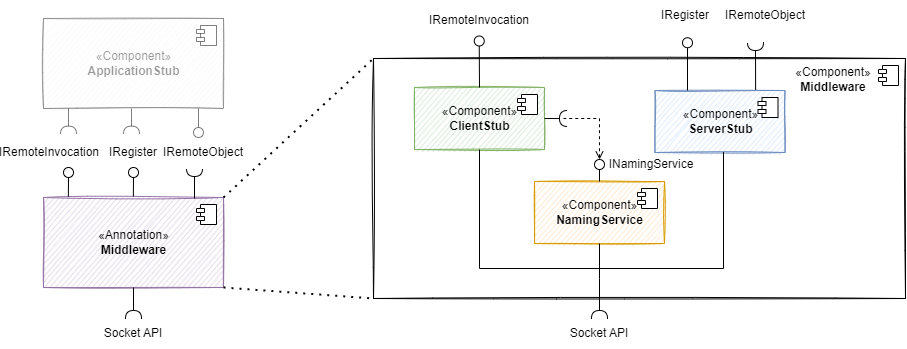

The diagram above was exported from draw.io. Its source (the exported page's mxGraphModel, read from the mxfile embedded in the PNG):
<mxGraphModel dx="-95" dy="846" grid="1" gridSize="10" guides="1" tooltips="1" connect="1" arrows="1" fold="1" page="1" pageScale="1" pageWidth="827" pageHeight="1169" math="0" shadow="0">
  <root>
    <mxCell id="0" />
    <mxCell id="1" parent="0" />
    <mxCell id="2" value="" style="html=1;dropTarget=0;sketch=1;fillColor=none;" vertex="1" parent="1">
      <mxGeometry x="3000" y="230" width="532" height="240" as="geometry" />
    </mxCell>
    <mxCell id="3" value="" style="shape=module;jettyWidth=8;jettyHeight=4;sketch=0;" vertex="1" parent="2">
      <mxGeometry x="1" width="20" height="20" relative="1" as="geometry">
        <mxPoint x="-27" y="7" as="offset" />
      </mxGeometry>
    </mxCell>
    <mxCell id="4" value="&lt;span style=&quot;&quot;&gt;«Component»&lt;/span&gt;&lt;br style=&quot;&quot;&gt;&lt;b style=&quot;&quot;&gt;Middleware&lt;/b&gt;" style="text;html=1;strokeColor=none;fillColor=none;align=center;verticalAlign=middle;whiteSpace=wrap;rounded=0;shadow=0;sketch=0;" vertex="1" parent="1">
      <mxGeometry x="3430" y="236" width="60" height="30" as="geometry" />
    </mxCell>
    <mxCell id="5" value="«Component»&lt;br&gt;&lt;b&gt;ClientStub&lt;/b&gt;" style="html=1;dropTarget=0;shadow=0;sketch=1;fillColor=#d5e8d4;strokeColor=#82b366;" vertex="1" parent="1">
      <mxGeometry x="3041" y="259" width="130" height="62" as="geometry" />
    </mxCell>
    <mxCell id="6" value="" style="shape=module;jettyWidth=8;jettyHeight=4;shadow=0;sketch=0;" vertex="1" parent="5">
      <mxGeometry x="1" width="20" height="20" relative="1" as="geometry">
        <mxPoint x="-27" y="7" as="offset" />
      </mxGeometry>
    </mxCell>
    <mxCell id="7" value="«Component»&lt;br&gt;&lt;b&gt;ServerStub&lt;/b&gt;" style="html=1;dropTarget=0;shadow=0;sketch=1;fillColor=#dae8fc;strokeColor=#6c8ebf;" vertex="1" parent="1">
      <mxGeometry x="3281.5" y="262" width="130" height="62" as="geometry" />
    </mxCell>
    <mxCell id="8" value="" style="shape=module;jettyWidth=8;jettyHeight=4;shadow=0;sketch=0;" vertex="1" parent="7">
      <mxGeometry x="1" width="20" height="20" relative="1" as="geometry">
        <mxPoint x="-27" y="7" as="offset" />
      </mxGeometry>
    </mxCell>
    <mxCell id="9" value="«Component»&lt;br&gt;&lt;b&gt;ApplicationStub&lt;/b&gt;" style="html=1;dropTarget=0;fillColor=#f5f5f5;strokeColor=#666666;sketch=1;fontColor=#333333;opacity=50;textOpacity=50;" vertex="1" parent="1">
      <mxGeometry x="2670" y="190" width="180" height="90" as="geometry" />
    </mxCell>
    <mxCell id="10" value="" style="shape=module;jettyWidth=8;jettyHeight=4;opacity=50;" vertex="1" parent="9">
      <mxGeometry x="1" width="20" height="20" relative="1" as="geometry">
        <mxPoint x="-27" y="7" as="offset" />
      </mxGeometry>
    </mxCell>
    <mxCell id="11" value="" style="rounded=0;orthogonalLoop=1;jettySize=auto;html=1;endArrow=halfCircle;endFill=0;endSize=6;strokeWidth=1;sketch=0;exitX=0.5;exitY=1;exitDx=0;exitDy=0;opacity=50;" edge="1" parent="1">
      <mxGeometry relative="1" as="geometry">
        <mxPoint x="2758" y="280" as="sourcePoint" />
        <mxPoint x="2758" y="305.6199999999999" as="targetPoint" />
        <Array as="points">
          <mxPoint x="2758" y="285.62" />
        </Array>
      </mxGeometry>
    </mxCell>
    <mxCell id="12" value="" style="ellipse;whiteSpace=wrap;html=1;align=center;aspect=fixed;resizable=0;points=[];outlineConnect=0;sketch=0;fillColor=none;" vertex="1" parent="1">
      <mxGeometry x="2690" y="339" width="10" height="10" as="geometry" />
    </mxCell>
    <mxCell id="13" value="" style="rounded=0;orthogonalLoop=1;jettySize=auto;html=1;endArrow=none;endFill=0;sketch=0;sourcePerimeterSpacing=0;exitX=0.5;exitY=1;exitDx=0;exitDy=0;opacity=50;" edge="1" parent="1">
      <mxGeometry relative="1" as="geometry">
        <mxPoint x="2825" y="280" as="sourcePoint" />
        <mxPoint x="2825" y="299" as="targetPoint" />
      </mxGeometry>
    </mxCell>
    <mxCell id="14" value="" style="rounded=0;orthogonalLoop=1;jettySize=auto;html=1;endArrow=halfCircle;endFill=0;endSize=6;strokeWidth=1;sketch=0;exitX=0.5;exitY=1;exitDx=0;exitDy=0;opacity=50;" edge="1" parent="1">
      <mxGeometry relative="1" as="geometry">
        <mxPoint x="2695" y="280" as="sourcePoint" />
        <mxPoint x="2695" y="305.6199999999999" as="targetPoint" />
        <Array as="points">
          <mxPoint x="2695" y="285.62" />
        </Array>
      </mxGeometry>
    </mxCell>
    <mxCell id="15" value="«Annotation»&lt;br&gt;&lt;b&gt;Middleware&lt;/b&gt;" style="html=1;dropTarget=0;fillColor=#e1d5e7;strokeColor=#9673a6;shadow=0;sketch=1;" vertex="1" parent="1">
      <mxGeometry x="2670" y="369" width="180" height="90" as="geometry" />
    </mxCell>
    <mxCell id="16" value="" style="shape=module;jettyWidth=8;jettyHeight=4;" vertex="1" parent="15">
      <mxGeometry x="1" width="20" height="20" relative="1" as="geometry">
        <mxPoint x="-27" y="7" as="offset" />
      </mxGeometry>
    </mxCell>
    <mxCell id="17" value="" style="ellipse;whiteSpace=wrap;html=1;align=center;aspect=fixed;resizable=0;points=[];outlineConnect=0;sketch=0;fillColor=none;opacity=50;" vertex="1" parent="1">
      <mxGeometry x="2820" y="299" width="10" height="10" as="geometry" />
    </mxCell>
    <mxCell id="18" value="" style="rounded=0;orthogonalLoop=1;jettySize=auto;html=1;endArrow=none;endFill=0;sketch=0;sourcePerimeterSpacing=0;exitX=0.138;exitY=-0.011;exitDx=0;exitDy=0;exitPerimeter=0;" edge="1" parent="1">
      <mxGeometry relative="1" as="geometry">
        <mxPoint x="2694.84" y="368.0100000000002" as="sourcePoint" />
        <mxPoint x="2695" y="349" as="targetPoint" />
      </mxGeometry>
    </mxCell>
    <mxCell id="19" value="" style="ellipse;whiteSpace=wrap;html=1;align=center;aspect=fixed;resizable=0;points=[];outlineConnect=0;sketch=0;fillColor=none;" vertex="1" parent="1">
      <mxGeometry x="2755" y="339" width="10" height="10" as="geometry" />
    </mxCell>
    <mxCell id="20" value="" style="rounded=0;orthogonalLoop=1;jettySize=auto;html=1;endArrow=none;endFill=0;sketch=0;sourcePerimeterSpacing=0;exitX=0.138;exitY=-0.011;exitDx=0;exitDy=0;exitPerimeter=0;" edge="1" parent="1">
      <mxGeometry relative="1" as="geometry">
        <mxPoint x="2759.84" y="368.0100000000002" as="sourcePoint" />
        <mxPoint x="2760" y="349" as="targetPoint" />
      </mxGeometry>
    </mxCell>
    <mxCell id="21" value="" style="rounded=0;orthogonalLoop=1;jettySize=auto;html=1;endArrow=halfCircle;endFill=0;endSize=6;strokeWidth=1;sketch=0;" edge="1" parent="1">
      <mxGeometry relative="1" as="geometry">
        <mxPoint x="2821" y="370" as="sourcePoint" />
        <mxPoint x="2821" y="340" as="targetPoint" />
        <Array as="points">
          <mxPoint x="2821" y="370" />
        </Array>
      </mxGeometry>
    </mxCell>
    <mxCell id="22" value="IRemoteObject" style="text;html=1;strokeColor=none;fillColor=none;align=center;verticalAlign=middle;whiteSpace=wrap;rounded=0;" vertex="1" parent="1">
      <mxGeometry x="2800" y="309" width="60" height="30" as="geometry" />
    </mxCell>
    <mxCell id="23" value="IRegister" style="text;html=1;strokeColor=none;fillColor=none;align=center;verticalAlign=middle;whiteSpace=wrap;rounded=0;" vertex="1" parent="1">
      <mxGeometry x="2730" y="309" width="60" height="30" as="geometry" />
    </mxCell>
    <mxCell id="24" value="IRemoteInvocation" style="text;html=1;strokeColor=none;fillColor=none;align=center;verticalAlign=middle;whiteSpace=wrap;rounded=0;" vertex="1" parent="1">
      <mxGeometry x="2646.25" y="309" width="60" height="30" as="geometry" />
    </mxCell>
    <mxCell id="25" value="" style="ellipse;whiteSpace=wrap;html=1;align=center;aspect=fixed;resizable=0;points=[];outlineConnect=0;sketch=0;fillColor=none;" vertex="1" parent="1">
      <mxGeometry x="3100.75" y="207.49" width="10" height="10" as="geometry" />
    </mxCell>
    <mxCell id="26" value="" style="rounded=0;orthogonalLoop=1;jettySize=auto;html=1;endArrow=none;endFill=0;sketch=0;sourcePerimeterSpacing=0;exitX=0.5;exitY=0;exitDx=0;exitDy=0;" edge="1" source="5" target="25" parent="1">
      <mxGeometry relative="1" as="geometry">
        <mxPoint x="3106.5" y="303" as="sourcePoint" />
        <mxPoint x="3107.75" y="217.49" as="targetPoint" />
      </mxGeometry>
    </mxCell>
    <mxCell id="27" value="IRemoteInvocation" style="text;html=1;strokeColor=none;fillColor=none;align=center;verticalAlign=middle;whiteSpace=wrap;rounded=0;sketch=0;" vertex="1" parent="1">
      <mxGeometry x="3076" y="177.49" width="60" height="30" as="geometry" />
    </mxCell>
    <mxCell id="28" value="" style="ellipse;whiteSpace=wrap;html=1;align=center;aspect=fixed;resizable=0;points=[];outlineConnect=0;sketch=0;fillColor=none;" vertex="1" parent="1">
      <mxGeometry x="3309" y="209.24" width="10" height="10" as="geometry" />
    </mxCell>
    <mxCell id="29" value="" style="rounded=0;orthogonalLoop=1;jettySize=auto;html=1;endArrow=none;endFill=0;sketch=0;sourcePerimeterSpacing=0;exitX=0.25;exitY=0;exitDx=0;exitDy=0;" edge="1" source="7" target="28" parent="1">
      <mxGeometry relative="1" as="geometry">
        <mxPoint x="3315" y="254" as="sourcePoint" />
        <mxPoint x="3317" y="219.24" as="targetPoint" />
      </mxGeometry>
    </mxCell>
    <mxCell id="30" value="IRegister" style="text;html=1;strokeColor=none;fillColor=none;align=center;verticalAlign=middle;whiteSpace=wrap;rounded=0;sketch=0;" vertex="1" parent="1">
      <mxGeometry x="3282" y="172" width="60" height="30" as="geometry" />
    </mxCell>
    <mxCell id="31" value="" style="rounded=0;orthogonalLoop=1;jettySize=auto;html=1;endArrow=halfCircle;endFill=0;endSize=6;strokeWidth=1;sketch=0;exitX=0.774;exitY=-0.01;exitDx=0;exitDy=0;exitPerimeter=0;" edge="1" source="7" parent="1">
      <mxGeometry relative="1" as="geometry">
        <mxPoint x="3382" y="254" as="sourcePoint" />
        <mxPoint x="3382.0000000000005" y="214" as="targetPoint" />
        <Array as="points" />
      </mxGeometry>
    </mxCell>
    <mxCell id="32" value="IRemoteObject" style="text;html=1;strokeColor=none;fillColor=none;align=center;verticalAlign=middle;whiteSpace=wrap;rounded=0;sketch=0;" vertex="1" parent="1">
      <mxGeometry x="3362" y="172" width="60" height="30" as="geometry" />
    </mxCell>
    <mxCell id="33" value="«Component»&lt;br&gt;&lt;b&gt;NamingService&lt;/b&gt;" style="html=1;dropTarget=0;shadow=0;sketch=1;fillColor=#ffe6cc;strokeColor=#d79b00;" vertex="1" parent="1">
      <mxGeometry x="3161" y="353" width="130" height="62" as="geometry" />
    </mxCell>
    <mxCell id="34" value="" style="shape=module;jettyWidth=8;jettyHeight=4;shadow=0;sketch=0;" vertex="1" parent="33">
      <mxGeometry x="1" width="20" height="20" relative="1" as="geometry">
        <mxPoint x="-27" y="7" as="offset" />
      </mxGeometry>
    </mxCell>
    <mxCell id="35" value="" style="rounded=0;orthogonalLoop=1;jettySize=auto;html=1;endArrow=none;endFill=0;sketch=0;sourcePerimeterSpacing=0;targetPerimeterSpacing=0;exitX=0.5;exitY=0;exitDx=0;exitDy=0;" edge="1" source="33" target="37" parent="1">
      <mxGeometry relative="1" as="geometry">
        <mxPoint x="3127" y="508" as="sourcePoint" />
      </mxGeometry>
    </mxCell>
    <mxCell id="36" value="" style="rounded=0;orthogonalLoop=1;jettySize=auto;html=1;endArrow=halfCircle;endFill=0;endSize=6;strokeWidth=1;sketch=0;exitX=1;exitY=0.5;exitDx=0;exitDy=0;" edge="1" source="5" parent="1">
      <mxGeometry relative="1" as="geometry">
        <mxPoint x="3175" y="290.0000000000001" as="sourcePoint" />
        <mxPoint x="3194" y="290" as="targetPoint" />
      </mxGeometry>
    </mxCell>
    <mxCell id="37" value="" style="ellipse;whiteSpace=wrap;html=1;align=center;aspect=fixed;resizable=0;points=[];outlineConnect=0;sketch=0;shadow=0;fillColor=none;" vertex="1" parent="1">
      <mxGeometry x="3221" y="331" width="10" height="10" as="geometry" />
    </mxCell>
    <mxCell id="38" value="INamingService" style="text;html=1;strokeColor=none;fillColor=none;align=center;verticalAlign=middle;whiteSpace=wrap;rounded=0;sketch=0;" vertex="1" parent="1">
      <mxGeometry x="3248" y="321" width="60" height="30" as="geometry" />
    </mxCell>
    <mxCell id="39" value="" style="endArrow=none;dashed=1;html=1;dashPattern=1 3;strokeWidth=2;rounded=0;sketch=0;exitX=1;exitY=0;exitDx=0;exitDy=0;entryX=0;entryY=0;entryDx=0;entryDy=0;" edge="1" source="15" target="2" parent="1">
      <mxGeometry width="50" height="50" relative="1" as="geometry">
        <mxPoint x="2930" y="310" as="sourcePoint" />
        <mxPoint x="3000" y="240" as="targetPoint" />
      </mxGeometry>
    </mxCell>
    <mxCell id="40" value="" style="endArrow=none;dashed=1;html=1;dashPattern=1 3;strokeWidth=2;rounded=0;sketch=0;exitX=1;exitY=1;exitDx=0;exitDy=0;entryX=0;entryY=1;entryDx=0;entryDy=0;" edge="1" source="15" target="2" parent="1">
      <mxGeometry width="50" height="50" relative="1" as="geometry">
        <mxPoint x="2880" y="520" as="sourcePoint" />
        <mxPoint x="2930" y="470" as="targetPoint" />
      </mxGeometry>
    </mxCell>
    <mxCell id="41" value="" style="endArrow=none;dashed=1;html=1;rounded=0;sketch=0;startArrow=open;startFill=0;" edge="1" source="37" parent="1">
      <mxGeometry width="50" height="50" relative="1" as="geometry">
        <mxPoint x="3250" y="350" as="sourcePoint" />
        <mxPoint x="3190" y="290" as="targetPoint" />
        <Array as="points">
          <mxPoint x="3226" y="290" />
        </Array>
      </mxGeometry>
    </mxCell>
    <mxCell id="42" value="" style="rounded=0;orthogonalLoop=1;jettySize=auto;html=1;endArrow=halfCircle;endFill=0;endSize=6;strokeWidth=1;sketch=0;entryX=0.5;entryY=0;entryDx=0;entryDy=0;" edge="1" target="46" parent="1">
      <mxGeometry relative="1" as="geometry">
        <mxPoint x="3226" y="449.9999999999998" as="sourcePoint" />
        <mxPoint x="3226" y="480" as="targetPoint" />
        <Array as="points">
          <mxPoint x="3226" y="450" />
        </Array>
      </mxGeometry>
    </mxCell>
    <mxCell id="43" value="" style="endArrow=none;html=1;rounded=0;sketch=0;entryX=0.5;entryY=1;entryDx=0;entryDy=0;" edge="1" target="5" parent="1">
      <mxGeometry width="50" height="50" relative="1" as="geometry">
        <mxPoint x="3226" y="439.9999999999998" as="sourcePoint" />
        <mxPoint x="3106" y="311" as="targetPoint" />
        <Array as="points">
          <mxPoint x="3106" y="440" />
        </Array>
      </mxGeometry>
    </mxCell>
    <mxCell id="44" value="" style="endArrow=none;html=1;rounded=0;sketch=0;entryX=0.5;entryY=1;entryDx=0;entryDy=0;" edge="1" target="33" parent="1">
      <mxGeometry width="50" height="50" relative="1" as="geometry">
        <mxPoint x="3226" y="449.9999999999998" as="sourcePoint" />
        <mxPoint x="3420" y="410" as="targetPoint" />
      </mxGeometry>
    </mxCell>
    <mxCell id="45" value="" style="endArrow=none;html=1;rounded=0;sketch=0;entryX=0.527;entryY=0.992;entryDx=0;entryDy=0;entryPerimeter=0;" edge="1" target="7" parent="1">
      <mxGeometry width="50" height="50" relative="1" as="geometry">
        <mxPoint x="3220" y="439.9999999999998" as="sourcePoint" />
        <mxPoint x="3350.4" y="314.124" as="targetPoint" />
        <Array as="points">
          <mxPoint x="3350" y="440" />
        </Array>
      </mxGeometry>
    </mxCell>
    <mxCell id="46" value="Socket API" style="text;html=1;strokeColor=none;fillColor=none;align=center;verticalAlign=middle;whiteSpace=wrap;rounded=0;sketch=0;" vertex="1" parent="1">
      <mxGeometry x="3189" y="490" width="74" height="30" as="geometry" />
    </mxCell>
    <mxCell id="47" value="Socket API" style="text;html=1;strokeColor=none;fillColor=none;align=center;verticalAlign=middle;whiteSpace=wrap;rounded=0;sketch=0;" vertex="1" parent="1">
      <mxGeometry x="2723" y="490" width="74" height="30" as="geometry" />
    </mxCell>
    <mxCell id="48" value="" style="rounded=0;orthogonalLoop=1;jettySize=auto;html=1;endArrow=halfCircle;endFill=0;endSize=6;strokeWidth=1;sketch=0;exitX=0.5;exitY=1;exitDx=0;exitDy=0;" edge="1" source="15" parent="1">
      <mxGeometry relative="1" as="geometry">
        <mxPoint x="2765" y="485" as="sourcePoint" />
        <mxPoint x="2760" y="489.9999999999998" as="targetPoint" />
      </mxGeometry>
    </mxCell>
  </root>
</mxGraphModel>